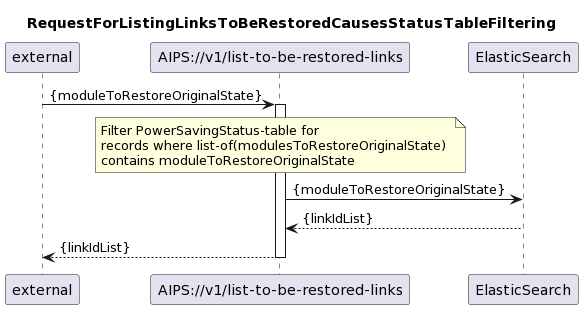

The diagram above was rendered by PlantUML. Its source (embedded in the PNG):
@startuml
skinparam responseMessageBelowArrow true

title
RequestForListingLinksToBeRestoredCausesStatusTableFiltering
end title

participant "external" as requestor
participant "AIPS://v1/list-to-be-restored-links" as listStatus
participant "ElasticSearch" as es

requestor -> listStatus: {moduleToRestoreOriginalState}
activate listStatus

note over listStatus
  Filter PowerSavingStatus-table for
  records where list-of(modulesToRestoreOriginalState) 
  contains moduleToRestoreOriginalState
end note
listStatus -> es: {moduleToRestoreOriginalState} 
es --> listStatus: {linkIdList}
listStatus --> requestor: {linkIdList}

deactivate listStatus
@enduml